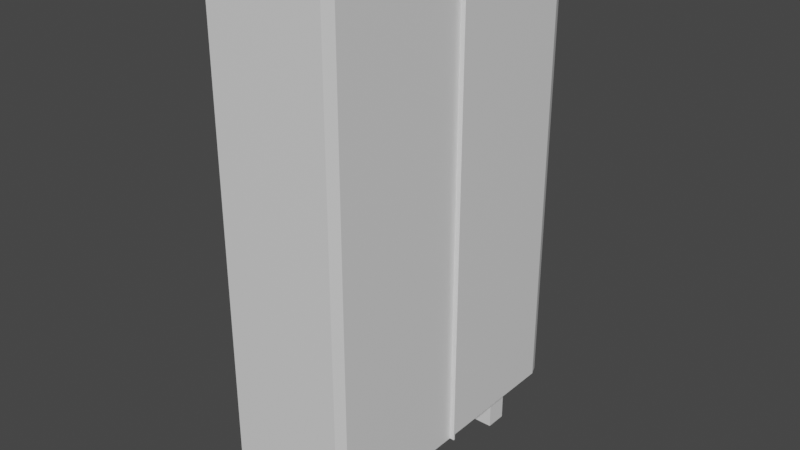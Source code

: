 # Source: Armoire.blend  (saved by Blender 2.81.16; exported with 4.5.12 LTS)
import bpy
from mathutils import Matrix  # noqa: F401  (used for matrix-valued properties, if any)

bpy.ops.wm.read_factory_settings(use_empty=True)
scene = bpy.context.scene
scene.name = 'Scene'

# ---- collections
col_collection = bpy.data.collections.new('Collection'); scene.collection.children.link(col_collection)

# ---- materials (node trees are filled in below, after node groups)
mat_material = bpy.data.materials.new('Material')
mat_material.alpha_threshold = 0.0
mat_material.use_transparent_shadow = False
mat_material.line_color = (0.0, 0.0, 0.0, 1.0)

# ---- material node trees
mat_material.use_nodes = True; mat_material.node_tree.nodes.clear()
_N = mat_material.node_tree.nodes; _L = mat_material.node_tree.links
n0 = _N.new('ShaderNodeOutputMaterial'); n0.name = 'Material Output'; n0.location = (300, 300)
n1 = _N.new('ShaderNodeBsdfPrincipled'); n1.name = 'Principled BSDF'; n1.location = (10, 300)
n1.distribution = 'GGX'
n1.subsurface_method = 'BURLEY'
n1.inputs[2].default_value = 0.4
n1.inputs[3].default_value = 1.45
n1.inputs[27].default_value = (0.0, 0.0, 0.0, 1.0)
n1.inputs[28].default_value = 1.0
_L.new(n1.outputs[0], n0.inputs[0])
n0.is_active_output = True

# ---- world
world_world = bpy.data.worlds.new('World'); scene.world = world_world
world_world.use_nodes = True; world_world.node_tree.nodes.clear()
_N = world_world.node_tree.nodes; _L = world_world.node_tree.links
n0 = _N.new('ShaderNodeOutputWorld'); n0.name = 'World Output'; n0.location = (300, 300)
n1 = _N.new('ShaderNodeBackground'); n1.name = 'Background'; n1.location = (10, 300)
n1.inputs[0].default_value = (0.05088, 0.05088, 0.05088, 1.0)
_L.new(n1.outputs[0], n0.inputs[0])
n0.is_active_output = True
world_world.color = (0.05088, 0.05088, 0.05088)
world_world.use_sun_shadow = False
world_world.sun_shadow_jitter_overblur = 0.0

# ---- meshes
me_cube = bpy.data.meshes.new('Cube')
me_cube.from_pydata([(1.0, 0.01869, 1.0), (1.0, 0.01869, -1.0), (1.0, 0.9346, 1.0), (0.9346, 1.0, 1.0), (0.9346, 1.0, -1.0), (1.0, 0.9346, -1.0), (0.9346, -1.0, 1.0), (1.0, -0.9346, 1.0), (1.0, -0.9346, -1.0), (0.9346, -1.0, -1.0), (-0.9346, 1.0, 1.0), (-1.0, 0.9346, 1.0), (-1.0, 0.9346, -1.0), (-0.9346, 1.0, -1.0), (-1.0, -0.9346, 1.0), (-0.9346, -1.0, 1.0), (-0.9346, -1.0, -1.0), (-1.0, -0.9346, -1.0), (1.0, 0.009159, -1.0), (1.0, 0.009159, 1.0), (0.3586, -0.7976, -1.213), (0.3586, -0.7976, -1.0), (0.3586, -0.6546, -1.213), (0.3586, -0.6546, -1.0), (0.7031, -0.7976, -1.213), (0.7031, -0.7976, -1.0), (0.7031, -0.6546, -1.213), (0.7031, -0.6546, -1.0), (-0.7197, -0.7976, -1.213), (-0.7197, -0.7976, -1.0), (-0.7197, -0.6546, -1.213), (-0.7197, -0.6546, -1.0), (-0.3752, -0.7976, -1.213), (-0.3752, -0.7976, -1.0), (-0.3752, -0.6546, -1.213), (-0.3752, -0.6546, -1.0), (1.0, 0.009159, -1.0), (1.0, 0.01869, -1.0), (1.0, 0.01869, 1.0), (1.0, 0.009159, 1.0), (1.021, 0.01869, 1.0), (1.021, 0.01869, -1.0), (1.021, 0.009159, 1.0), (1.021, 0.009159, -1.0), (0.3586, 0.6287, -1.213), (0.3586, 0.6287, -1.0), (0.3586, 0.7717, -1.213), (0.3586, 0.7717, -1.0), (0.7031, 0.6287, -1.213), (0.7031, 0.6287, -1.0), (0.7031, 0.7717, -1.213), (0.7031, 0.7717, -1.0), (-0.7197, 0.6287, -1.213), (-0.7197, 0.6287, -1.0), (-0.7197, 0.7717, -1.213), (-0.7197, 0.7717, -1.0), (-0.3752, 0.6287, -1.213), (-0.3752, 0.6287, -1.0), (-0.3752, 0.7717, -1.213), (-0.3752, 0.7717, -1.0), (1.021, 0.01869, 1.0), (1.021, 0.01869, -1.0), (1.021, 0.009159, 1.0), (1.021, 0.009159, -1.0), (1.075, 0.01869, 1.0), (1.075, 0.01869, -1.0), (1.075, 0.009159, 1.0), (1.075, 0.009159, -1.0)], [], [(12, 13, 4, 5, 1, 18, 8, 9, 16, 17), (17, 14, 11, 12), (5, 2, 0, 1), (9, 6, 15, 16), (2, 3, 10, 11, 14, 15, 6, 7, 19, 0), (18, 19, 7, 8), (2, 5, 4, 3), (16, 15, 14, 17), (6, 9, 8, 7), (10, 13, 12, 11), (13, 10, 3, 4), (19, 18, 36, 39), (20, 21, 23, 22), (22, 23, 27, 26), (26, 27, 25, 24), (24, 25, 21, 20), (22, 26, 24, 20), (27, 23, 21, 25), (28, 29, 31, 30), (30, 31, 35, 34), (34, 35, 33, 32), (32, 33, 29, 28), (30, 34, 32, 28), (35, 31, 29, 33), (18, 1, 37, 36), (0, 19, 39, 38), (1, 0, 38, 37), (38, 39, 42, 40), (41, 40, 60, 61), (37, 38, 40, 41), (36, 37, 41, 43), (39, 36, 43, 42), (44, 45, 47, 46), (46, 47, 51, 50), (50, 51, 49, 48), (48, 49, 45, 44), (46, 50, 48, 44), (51, 47, 45, 49), (52, 53, 55, 54), (54, 55, 59, 58), (58, 59, 57, 56), (56, 57, 53, 52), (54, 58, 56, 52), (59, 55, 53, 57), (62, 63, 67, 66), (43, 41, 61, 63), (42, 43, 63, 62), (40, 42, 62, 60), (65, 64, 66, 67), (60, 62, 66, 64), (61, 60, 64, 65), (63, 61, 65, 67)])
_uv = me_cube.uv_layers.new(name='UVMap')
_uv.uv.foreach_set('vector', [0.125, 0.5082, 0.1332, 0.5, 0.3668, 0.5, 0.375, 0.5082, 0.375, 0.6227, 0.375, 0.6239, 0.375, 0.7418, 0.3668, 0.75, 0.1332, 0.75, 0.125, 0.7418, 0.375, 0.008178, 0.625, 0.008178, 0.625, 0.2418, 0.375, 0.2418, 0.375, 0.5082, 0.625, 0.5082, 0.625, 0.6227, 0.375, 0.6227, 0.375, 0.7582, 0.625, 0.7582, 0.625, 0.9918, 0.375, 0.9918, 0.625, 0.5082, 0.6332, 0.5, 0.8668, 0.5, 0.875, 0.5082, 0.875, 0.7418, 0.8668, 0.75, 0.6332, 0.75, 0.625, 0.7418, 0.625, 0.6239, 0.625, 0.6227, 0.375, 0.6239, 0.625, 0.6239, 0.625, 0.7418, 0.375, 0.7418, 0.625, 0.5082, 0.375, 0.5082, 0.375, 0.4918, 0.625, 0.4918, 0.375, 0.9918, 0.625, 0.9918, 0.625, 1.0, 0.375, 1.0, 0.625, 0.7582, 0.375, 0.7582, 0.375, 0.7418, 0.625, 0.7418, 0.625, 0.2582, 0.375, 0.2582, 0.375, 0.2418, 0.625, 0.2418, 0.375, 0.2582, 0.625, 0.2582, 0.625, 0.4918, 0.375, 0.4918, 0.625, 0.6239, 0.375, 0.6239, 0.375, 0.6239, 0.625, 0.6239, 0.375, 0.0, 0.625, 0.0, 0.625, 0.25, 0.375, 0.25, 0.375, 0.25, 0.625, 0.25, 0.625, 0.5, 0.375, 0.5, 0.375, 0.5, 0.625, 0.5, 0.625, 0.75, 0.375, 0.75, 0.375, 0.75, 0.625, 0.75, 0.625, 1.0, 0.375, 1.0, 0.125, 0.5, 0.375, 0.5, 0.375, 0.75, 0.125, 0.75, 0.625, 0.5, 0.875, 0.5, 0.875, 0.75, 0.625, 0.75, 0.375, 0.0, 0.625, 0.0, 0.625, 0.25, 0.375, 0.25, 0.375, 0.25, 0.625, 0.25, 0.625, 0.5, 0.375, 0.5, 0.375, 0.5, 0.625, 0.5, 0.625, 0.75, 0.375, 0.75, 0.375, 0.75, 0.625, 0.75, 0.625, 1.0, 0.375, 1.0, 0.125, 0.5, 0.375, 0.5, 0.375, 0.75, 0.125, 0.75, 0.625, 0.5, 0.875, 0.5, 0.875, 0.75, 0.625, 0.75, 0.375, 0.6239, 0.375, 0.6227, 0.375, 0.6227, 0.375, 0.6239, 0.625, 0.6227, 0.625, 0.6239, 0.625, 0.6239, 0.625, 0.6227, 0.375, 0.6227, 0.625, 0.6227, 0.625, 0.6227, 0.375, 0.6227, 0.625, 0.6227, 0.625, 0.6239, 0.625, 0.6239, 0.625, 0.6227, 0.375, 0.6227, 0.625, 0.6227, 0.625, 0.6227, 0.375, 0.6227, 0.375, 0.6227, 0.625, 0.6227, 0.625, 0.6227, 0.375, 0.6227, 0.375, 0.6239, 0.375, 0.6227, 0.375, 0.6227, 0.375, 0.6239, 0.625, 0.6239, 0.375, 0.6239, 0.375, 0.6239, 0.625, 0.6239, 0.375, 0.0, 0.625, 0.0, 0.625, 0.25, 0.375, 0.25, 0.375, 0.25, 0.625, 0.25, 0.625, 0.5, 0.375, 0.5, 0.375, 0.5, 0.625, 0.5, 0.625, 0.75, 0.375, 0.75, 0.375, 0.75, 0.625, 0.75, 0.625, 1.0, 0.375, 1.0, 0.125, 0.5, 0.375, 0.5, 0.375, 0.75, 0.125, 0.75, 0.625, 0.5, 0.875, 0.5, 0.875, 0.75, 0.625, 0.75, 0.375, 0.0, 0.625, 0.0, 0.625, 0.25, 0.375, 0.25, 0.375, 0.25, 0.625, 0.25, 0.625, 0.5, 0.375, 0.5, 0.375, 0.5, 0.625, 0.5, 0.625, 0.75, 0.375, 0.75, 0.375, 0.75, 0.625, 0.75, 0.625, 1.0, 0.375, 1.0, 0.125, 0.5, 0.375, 0.5, 0.375, 0.75, 0.125, 0.75, 0.625, 0.5, 0.875, 0.5, 0.875, 0.75, 0.625, 0.75, 0.625, 0.6239, 0.375, 0.6239, 0.375, 0.6239, 0.625, 0.6239, 0.375, 0.6239, 0.375, 0.6227, 0.375, 0.6227, 0.375, 0.6239, 0.625, 0.6239, 0.375, 0.6239, 0.375, 0.6239, 0.625, 0.6239, 0.625, 0.6227, 0.625, 0.6239, 0.625, 0.6239, 0.625, 0.6227, 0.375, 0.6227, 0.625, 0.6227, 0.625, 0.6239, 0.375, 0.6239, 0.625, 0.6227, 0.625, 0.6239, 0.625, 0.6239, 0.625, 0.6227, 0.375, 0.6227, 0.625, 0.6227, 0.625, 0.6227, 0.375, 0.6227, 0.375, 0.6239, 0.375, 0.6227, 0.375, 0.6227, 0.375, 0.6239])
me_cube.materials.append(mat_material)
me_cube.use_remesh_preserve_volume = False
me_cube.use_remesh_preserve_attributes = False
me_cube.use_mirror_vertex_groups = False
me_cube.update()

# ---- objects
ob_cube = bpy.data.objects.new('Cube', me_cube)

# ---- transforms, parenting, visibility, modifiers, constraints
ob_cube.location = (0.0, 0.0, 3.264)
ob_cube.scale = (0.6448, 1.553, 2.391)
ob_cube.lock_rotations_4d = False
ob_cube.empty_display_type = 'ARROWS'
ob_cube.lineart.crease_threshold = 0.0

# ---- collection membership
col_collection.objects.link(ob_cube)

# ---- scene / render settings (as saved in the file)
scene.frame_start = 1; scene.frame_end = 250; scene.frame_set(1)
scene.render.engine = 'BLENDER_EEVEE_NEXT'
scene.cycles.use_denoising = False
scene.cycles.samples = 128
scene.cycles.sampling_pattern = 'TABULATED_SOBOL'
scene.cycles.use_adaptive_sampling = False
scene.cycles.use_light_tree = False
scene.view_settings.view_transform = 'Filmic'
bpy.context.view_layer.update()

# ---- added for rendering (the .blend has no active camera and no usable light): camera, sun
cam_auto = bpy.data.cameras.new('AutoCamera')
cam_auto.lens = 50.0
cam_auto.sensor_width = 36.0
cam_auto.clip_end = 1000.0
ob_auto_camera = bpy.data.objects.new('AutoCamera', cam_auto)
scene.collection.objects.link(ob_auto_camera)
ob_auto_camera.location = (5.83385, -6.97171, 7.65733)
ob_auto_camera.rotation_euler = (1.09748, -7.21219e-08, 0.694738)
scene.camera = ob_auto_camera
light_auto_sun = bpy.data.lights.new('AutoSun', 'SUN')
light_auto_sun.energy = 3.0
light_auto_sun.angle = 0.0523599
ob_auto_sun = bpy.data.objects.new('AutoSun', light_auto_sun)
scene.collection.objects.link(ob_auto_sun)
ob_auto_sun.rotation_euler = (0.872665, 0.174533, 0.523599)
bpy.context.view_layer.update()
